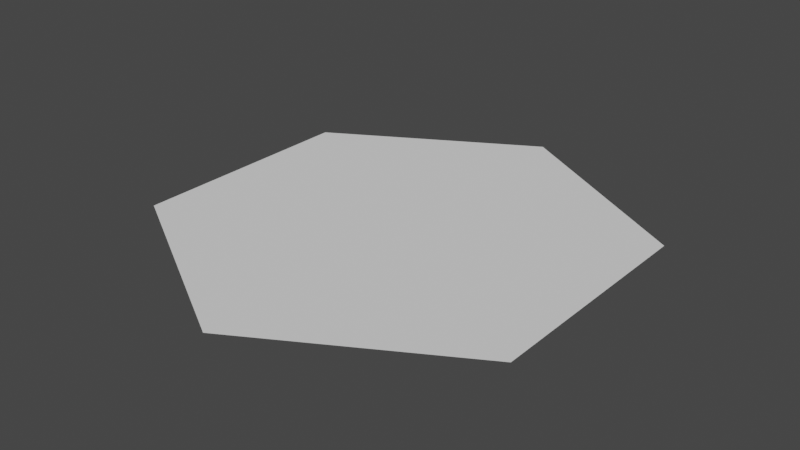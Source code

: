 # Source: transfer.blend  (saved by Blender 4.2.66; exported with 4.5.12 LTS)
import bpy
from mathutils import Matrix  # noqa: F401  (used for matrix-valued properties, if any)

bpy.ops.wm.read_factory_settings(use_empty=True)
scene = bpy.context.scene
scene.name = 'Scene'

# ---- collections
col_collection_1 = bpy.data.collections.new('Collection 1'); scene.collection.children.link(col_collection_1)

# ---- world
world_world = bpy.data.worlds.new('World'); scene.world = world_world
world_world.use_nodes = True; world_world.node_tree.nodes.clear()
_N = world_world.node_tree.nodes; _L = world_world.node_tree.links
n0 = _N.new('ShaderNodeOutputWorld'); n0.name = 'World Output'; n0.location = (300, 300)
n1 = _N.new('ShaderNodeBackground'); n1.name = 'Background'; n1.location = (10, 300)
n1.inputs[0].default_value = (0.05088, 0.05088, 0.05088, 1.0)
_L.new(n1.outputs[0], n0.inputs[0])
n0.is_active_output = True
world_world.color = (0.05088, 0.05088, 0.05088)
world_world.use_sun_shadow = False
world_world.sun_shadow_jitter_overblur = 0.0

# ---- meshes
me_cylinder_003 = bpy.data.meshes.new('Cylinder.003')
me_cylinder_003.from_pydata([(0.0, 0.75, 0.0), (0.0, 1.0, 0.0), (0.866, 0.5, 0.0), (0.866, -0.5, 0.0), (0.0, -1.0, 0.0), (-0.866, -0.5, 0.0), (-0.866, 0.5, 0.0), (-0.6495, 0.375, 0.0), (0.6495, 0.375, 0.0), (0.6495, -0.375, 0.0), (-0.6495, -0.375, 0.0), (0.0, -0.75, 0.0)], [], [(10, 5, 4, 11), (8, 2, 1, 0), (11, 4, 3, 9), (9, 3, 2, 8), (0, 1, 6, 7), (7, 6, 5, 10), (8, 0, 7, 10, 11, 9)])
_ca = me_cylinder_003.color_attributes.new('Col', 'BYTE_COLOR', 'CORNER')
_ca.data.foreach_set('color', [0.2502, 0.1746, 0.4851, 1.0, 0.2502, 0.1746, 0.4851, 1.0, 0.2502, 0.1746, 0.4851, 1.0, 0.2502, 0.1746, 0.4851, 1.0, 0.2502, 0.1746, 0.4851, 1.0, 0.2502, 0.1746, 0.4851, 1.0, 0.2502, 0.1746, 0.4851, 1.0, 0.2502, 0.1746, 0.4851, 1.0, 0.2502, 0.1746, 0.4851, 1.0, 0.2502, 0.1746, 0.4851, 1.0, 0.2502, 0.1746, 0.4851, 1.0, 0.2502, 0.1746, 0.4851, 1.0, 0.2502, 0.1746, 0.4851, 1.0, 0.2502, 0.1746, 0.4851, 1.0, 0.2502, 0.1746, 0.4851, 1.0, 0.2502, 0.1746, 0.4851, 1.0, 0.2502, 0.1746, 0.4851, 1.0, 0.2502, 0.1746, 0.4851, 1.0, 0.2502, 0.1746, 0.4851, 1.0, 0.2502, 0.1746, 0.4851, 1.0, 0.2502, 0.1746, 0.4851, 1.0, 0.2502, 0.1746, 0.4851, 1.0, 0.2502, 0.1746, 0.4851, 1.0, 0.2502, 0.1746, 0.4851, 1.0, 0.1746, 0.4735, 0.5841, 1.0, 0.1746, 0.4735, 0.5841, 1.0, 0.1746, 0.4735, 0.5841, 1.0, 0.1746, 0.4735, 0.5841, 1.0, 0.1746, 0.4735, 0.5841, 1.0, 0.1746, 0.4735, 0.5841, 1.0])
me_cylinder_003.update()
me_cylinder_003.normals_split_custom_set([tuple(v) for v in zip(*[iter([0.0, 0.0, 1.0, 0.0, 0.0, 1.0, 0.0, 0.0, 1.0, 0.0, 0.0, 1.0, 0.0, 0.0, 1.0, 0.0, 0.0, 1.0, 0.0, 0.0, 1.0, 0.0, 0.0, 1.0, 0.0, 0.0, 1.0, 0.0, 0.0, 1.0, 0.0, 0.0, 1.0, 0.0, 0.0, 1.0, 0.0, 0.0, 1.0, 0.0, 0.0, 1.0, 0.0, 0.0, 1.0, 0.0, 0.0, 1.0, 0.0, 0.0, 1.0, 0.0, 0.0, 1.0, 0.0, 0.0, 1.0, 0.0, 0.0, 1.0, 0.0, 0.0, 1.0, 0.0, 0.0, 1.0, 0.0, 0.0, 1.0, 0.0, 0.0, 1.0, 0.0, 0.0, 1.0, 0.0, 0.0, 1.0, 0.0, 0.0, 1.0, 0.0, 0.0, 1.0, 0.0, 0.0, 1.0, 0.0, 0.0, 1.0])] * 3)])

# ---- objects
ob_1_top = bpy.data.objects.new('1-top', me_cylinder_003)

# ---- transforms, parenting, visibility, modifiers, constraints
ob_1_top.location = (0.0, 0.0, 0.0)

# ---- collection membership
col_collection_1.objects.link(ob_1_top)

# ---- scene / render settings (as saved in the file)
scene.frame_start = 1; scene.frame_end = 250; scene.frame_set(0)
scene.render.engine = 'BLENDER_EEVEE_NEXT'
scene.cycles.sampling_pattern = 'TABULATED_SOBOL'
scene.cycles.use_light_tree = False
scene.eevee.ray_tracing_options.trace_max_roughness = 0.0
scene.view_settings.view_transform = 'Filmic'
bpy.context.view_layer.update()

# ---- added for rendering (the .blend has no active camera and no usable light): camera, sun
cam_auto = bpy.data.cameras.new('AutoCamera')
cam_auto.lens = 50.0
cam_auto.sensor_width = 36.0
cam_auto.clip_end = 1000.0
ob_auto_camera = bpy.data.objects.new('AutoCamera', cam_auto)
scene.collection.objects.link(ob_auto_camera)
ob_auto_camera.location = (2.44791, -2.9375, 1.95833)
ob_auto_camera.rotation_euler = (1.09748, -7.21219e-08, 0.694738)
scene.camera = ob_auto_camera
light_auto_sun = bpy.data.lights.new('AutoSun', 'SUN')
light_auto_sun.energy = 3.0
light_auto_sun.angle = 0.0523599
ob_auto_sun = bpy.data.objects.new('AutoSun', light_auto_sun)
scene.collection.objects.link(ob_auto_sun)
ob_auto_sun.rotation_euler = (0.872665, 0.174533, 0.523599)
bpy.context.view_layer.update()
